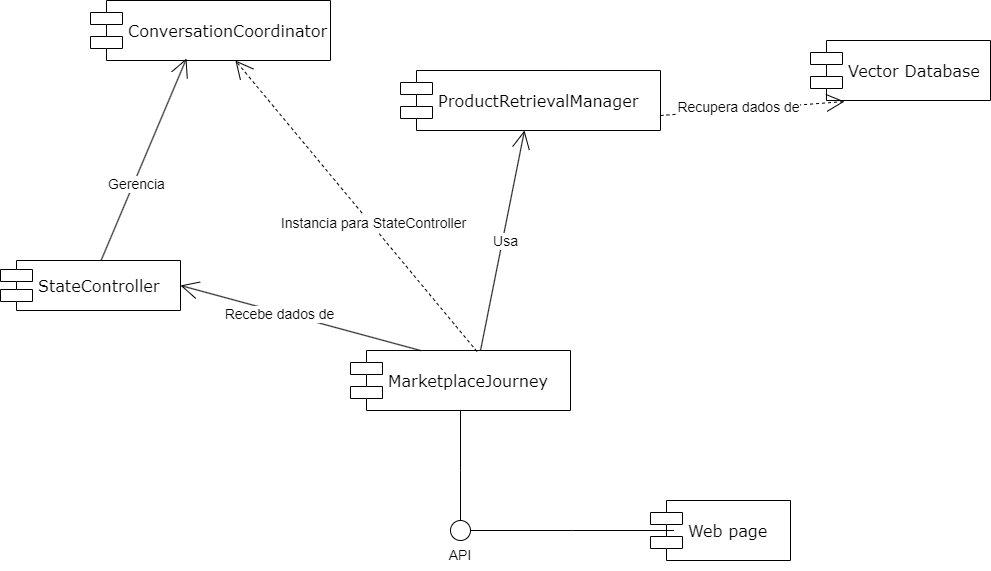

The diagram above was exported from draw.io. Its source (the exported page's mxGraphModel, read from the mxfile embedded in the PNG):
<mxGraphModel dx="1434" dy="746" grid="1" gridSize="10" guides="1" tooltips="1" connect="1" arrows="1" fold="1" page="1" pageScale="1" pageWidth="1100" pageHeight="850" background="none" math="0" shadow="0">
  <root>
    <mxCell id="0" />
    <mxCell id="1" parent="0" />
    <mxCell id="39150e848f15840c-5" value="&lt;font style=&quot;font-size: 16px;&quot;&gt;ProductRetrievalManager&lt;/font&gt;" style="shape=component;align=left;spacingLeft=36;rounded=0;shadow=0;comic=0;labelBackgroundColor=none;strokeWidth=1;fontFamily=Verdana;fontSize=12;html=1;" parent="1" vertex="1">
      <mxGeometry x="440" y="180" width="260" height="60" as="geometry" />
    </mxCell>
    <mxCell id="39150e848f15840c-7" value="&lt;font style=&quot;font-size: 16px;&quot;&gt;ConversationCoordinator&lt;/font&gt;" style="shape=component;align=left;spacingLeft=36;rounded=0;shadow=0;comic=0;labelBackgroundColor=none;strokeWidth=1;fontFamily=Verdana;fontSize=12;html=1;" parent="1" vertex="1">
      <mxGeometry x="130" y="110" width="240" height="60" as="geometry" />
    </mxCell>
    <mxCell id="39150e848f15840c-10" value="&lt;font style=&quot;font-size: 16px;&quot;&gt;MarketplaceJourney&lt;/font&gt;" style="shape=component;align=left;spacingLeft=36;rounded=0;shadow=0;comic=0;labelBackgroundColor=none;strokeWidth=1;fontFamily=Verdana;fontSize=12;html=1;" parent="1" vertex="1">
      <mxGeometry x="390" y="460" width="220" height="60" as="geometry" />
    </mxCell>
    <mxCell id="39150e848f15840c-11" style="edgeStyle=none;rounded=0;html=1;labelBackgroundColor=none;startArrow=none;startFill=0;startSize=8;endArrow=open;endFill=0;endSize=16;fontFamily=Verdana;fontSize=12;exitX=0.591;exitY=0;exitDx=0;exitDy=0;exitPerimeter=0;" parent="1" source="39150e848f15840c-10" target="39150e848f15840c-5" edge="1">
      <mxGeometry relative="1" as="geometry">
        <mxPoint x="374.61352736641015" y="248.87216801232717" as="targetPoint" />
      </mxGeometry>
    </mxCell>
    <mxCell id="xgNKy2nY5X3TvTY9sKEr-13" value="&lt;font style=&quot;font-size: 14px;&quot;&gt;Usa&lt;/font&gt;" style="edgeLabel;html=1;align=center;verticalAlign=middle;resizable=0;points=[];" vertex="1" connectable="0" parent="39150e848f15840c-11">
      <mxGeometry x="0.0009" y="-3" relative="1" as="geometry">
        <mxPoint as="offset" />
      </mxGeometry>
    </mxCell>
    <mxCell id="39150e848f15840c-12" style="edgeStyle=none;rounded=0;html=1;labelBackgroundColor=none;startArrow=none;startFill=0;startSize=8;endArrow=open;endFill=0;endSize=16;fontFamily=Verdana;fontSize=12;exitX=0.575;exitY=0.017;exitDx=0;exitDy=0;exitPerimeter=0;dashed=1;" parent="1" source="39150e848f15840c-10" target="39150e848f15840c-7" edge="1">
      <mxGeometry relative="1" as="geometry">
        <mxPoint x="539.795918367347" y="410" as="sourcePoint" />
        <mxPoint x="625.197580763619" y="248.77136075405087" as="targetPoint" />
      </mxGeometry>
    </mxCell>
    <mxCell id="xgNKy2nY5X3TvTY9sKEr-17" value="&lt;font style=&quot;font-size: 14px;&quot;&gt;Instancia para StateController&lt;/font&gt;" style="edgeLabel;html=1;align=center;verticalAlign=middle;resizable=0;points=[];" vertex="1" connectable="0" parent="39150e848f15840c-12">
      <mxGeometry x="-0.1296" y="-2" relative="1" as="geometry">
        <mxPoint as="offset" />
      </mxGeometry>
    </mxCell>
    <mxCell id="xgNKy2nY5X3TvTY9sKEr-1" value="&lt;font style=&quot;font-size: 16px;&quot;&gt;StateController&lt;/font&gt;" style="shape=component;align=left;spacingLeft=36;rounded=0;shadow=0;comic=0;labelBackgroundColor=none;strokeWidth=1;fontFamily=Verdana;fontSize=12;html=1;" vertex="1" parent="1">
      <mxGeometry x="40" y="370" width="180" height="50" as="geometry" />
    </mxCell>
    <mxCell id="xgNKy2nY5X3TvTY9sKEr-2" style="edgeStyle=none;rounded=0;html=1;labelBackgroundColor=none;startArrow=none;startFill=0;startSize=8;endArrow=open;endFill=0;endSize=16;fontFamily=Verdana;fontSize=12;entryX=1;entryY=0.5;entryDx=0;entryDy=0;" edge="1" parent="1" target="xgNKy2nY5X3TvTY9sKEr-1">
      <mxGeometry relative="1" as="geometry">
        <mxPoint x="460" y="460" as="sourcePoint" />
        <mxPoint x="385" y="259" as="targetPoint" />
      </mxGeometry>
    </mxCell>
    <mxCell id="xgNKy2nY5X3TvTY9sKEr-16" value="&lt;font style=&quot;font-size: 14px;&quot;&gt;Recebe dados de&lt;/font&gt;" style="edgeLabel;html=1;align=center;verticalAlign=middle;resizable=0;points=[];" vertex="1" connectable="0" parent="xgNKy2nY5X3TvTY9sKEr-2">
      <mxGeometry x="0.1704" y="2" relative="1" as="geometry">
        <mxPoint as="offset" />
      </mxGeometry>
    </mxCell>
    <mxCell id="xgNKy2nY5X3TvTY9sKEr-3" style="edgeStyle=none;rounded=0;html=1;labelBackgroundColor=none;startArrow=none;startFill=0;startSize=8;endArrow=open;endFill=0;endSize=16;fontFamily=Verdana;fontSize=12;entryX=0.4;entryY=0.967;entryDx=0;entryDy=0;entryPerimeter=0;" edge="1" parent="1" source="xgNKy2nY5X3TvTY9sKEr-1" target="39150e848f15840c-7">
      <mxGeometry relative="1" as="geometry">
        <mxPoint x="470" y="470" as="sourcePoint" />
        <mxPoint x="200" y="405" as="targetPoint" />
      </mxGeometry>
    </mxCell>
    <mxCell id="xgNKy2nY5X3TvTY9sKEr-14" value="&lt;font style=&quot;font-size: 14px;&quot;&gt;Gerencia&lt;/font&gt;" style="edgeLabel;html=1;align=center;verticalAlign=middle;resizable=0;points=[];" vertex="1" connectable="0" parent="xgNKy2nY5X3TvTY9sKEr-3">
      <mxGeometry x="-0.2378" y="-2" relative="1" as="geometry">
        <mxPoint as="offset" />
      </mxGeometry>
    </mxCell>
    <mxCell id="xgNKy2nY5X3TvTY9sKEr-4" style="edgeStyle=elbowEdgeStyle;rounded=0;html=1;labelBackgroundColor=none;startArrow=none;startFill=0;startSize=8;endArrow=none;endFill=0;endSize=16;fontFamily=Verdana;fontSize=12;entryX=0.5;entryY=1;entryDx=0;entryDy=0;" edge="1" parent="1" target="39150e848f15840c-10">
      <mxGeometry relative="1" as="geometry">
        <mxPoint x="500" y="640" as="sourcePoint" />
        <mxPoint x="380" y="590" as="targetPoint" />
      </mxGeometry>
    </mxCell>
    <mxCell id="xgNKy2nY5X3TvTY9sKEr-5" value="" style="ellipse;whiteSpace=wrap;html=1;rounded=0;shadow=0;comic=0;labelBackgroundColor=none;strokeWidth=1;fontFamily=Verdana;fontSize=12;align=center;" vertex="1" parent="1">
      <mxGeometry x="490" y="630" width="20" height="20" as="geometry" />
    </mxCell>
    <mxCell id="xgNKy2nY5X3TvTY9sKEr-6" value="&lt;font style=&quot;font-size: 14px;&quot;&gt;API&lt;/font&gt;" style="text;html=1;align=center;verticalAlign=middle;whiteSpace=wrap;rounded=0;" vertex="1" parent="1">
      <mxGeometry x="470" y="650" width="60" height="30" as="geometry" />
    </mxCell>
    <mxCell id="xgNKy2nY5X3TvTY9sKEr-7" value="&lt;font style=&quot;font-size: 16px;&quot;&gt;Vector Database&lt;/font&gt;" style="shape=component;align=left;spacingLeft=36;rounded=0;shadow=0;comic=0;labelBackgroundColor=none;strokeWidth=1;fontFamily=Verdana;fontSize=12;html=1;" vertex="1" parent="1">
      <mxGeometry x="850" y="150" width="180" height="60" as="geometry" />
    </mxCell>
    <mxCell id="xgNKy2nY5X3TvTY9sKEr-8" style="edgeStyle=none;rounded=0;html=1;dashed=1;labelBackgroundColor=none;startArrow=none;startFill=0;startSize=8;endArrow=open;endFill=0;endSize=16;fontFamily=Verdana;fontSize=12;exitX=1;exitY=0.75;exitDx=0;exitDy=0;entryX=0.189;entryY=1.017;entryDx=0;entryDy=0;entryPerimeter=0;" edge="1" parent="1" source="39150e848f15840c-5" target="xgNKy2nY5X3TvTY9sKEr-7">
      <mxGeometry relative="1" as="geometry">
        <mxPoint x="494" y="470" as="sourcePoint" />
        <mxPoint x="385" y="259" as="targetPoint" />
      </mxGeometry>
    </mxCell>
    <mxCell id="xgNKy2nY5X3TvTY9sKEr-12" value="&lt;font style=&quot;font-size: 14px;&quot;&gt;Recupera dados de&lt;/font&gt;" style="edgeLabel;html=1;align=center;verticalAlign=middle;resizable=0;points=[];" vertex="1" connectable="0" parent="xgNKy2nY5X3TvTY9sKEr-8">
      <mxGeometry x="-0.4115" y="4" relative="1" as="geometry">
        <mxPoint x="24" as="offset" />
      </mxGeometry>
    </mxCell>
    <mxCell id="xgNKy2nY5X3TvTY9sKEr-9" value="&lt;font style=&quot;font-size: 16px;&quot;&gt;Web page&lt;/font&gt;" style="shape=component;align=left;spacingLeft=36;rounded=0;shadow=0;comic=0;labelBackgroundColor=none;strokeWidth=1;fontFamily=Verdana;fontSize=12;html=1;" vertex="1" parent="1">
      <mxGeometry x="690" y="610" width="140" height="60" as="geometry" />
    </mxCell>
    <mxCell id="xgNKy2nY5X3TvTY9sKEr-10" style="edgeStyle=elbowEdgeStyle;rounded=0;html=1;labelBackgroundColor=none;startArrow=none;startFill=0;startSize=8;endArrow=none;endFill=0;endSize=16;fontFamily=Verdana;fontSize=12;entryX=0.167;entryY=0.5;entryDx=0;entryDy=0;exitX=1;exitY=0.5;exitDx=0;exitDy=0;entryPerimeter=0;" edge="1" parent="1" source="xgNKy2nY5X3TvTY9sKEr-5" target="xgNKy2nY5X3TvTY9sKEr-9">
      <mxGeometry relative="1" as="geometry">
        <mxPoint x="510" y="650" as="sourcePoint" />
        <mxPoint x="510" y="530" as="targetPoint" />
      </mxGeometry>
    </mxCell>
  </root>
</mxGraphModel>